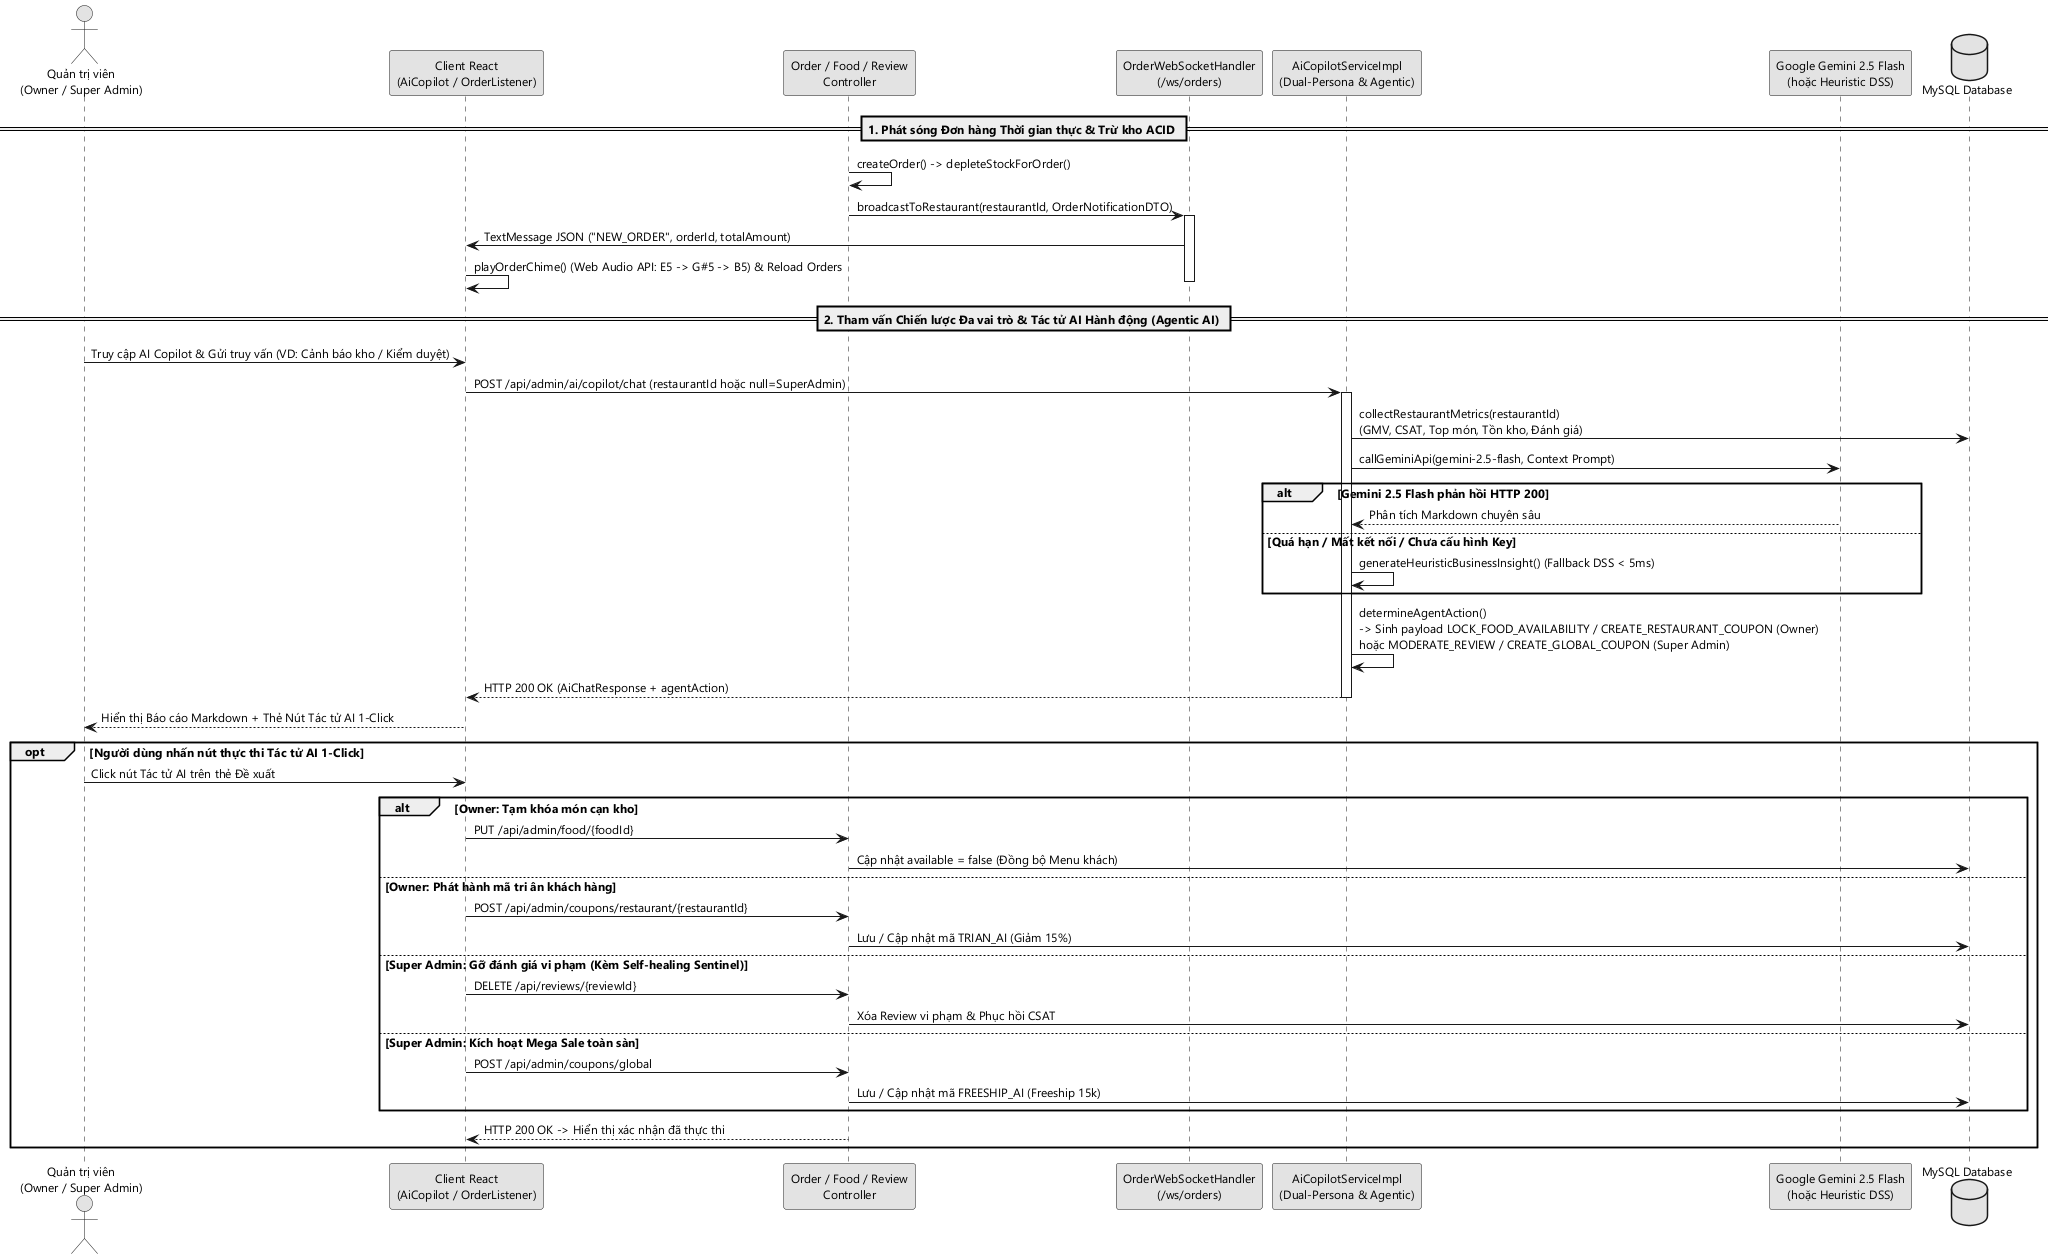

The diagram above was rendered by PlantUML. Its source (embedded in the PNG):
@startuml
skinparam monochrome true
skinparam shadowing false
skinparam defaultFontName "Segoe UI"
skinparam DefaultFontSize 12

actor "Quản trị viên\n(Owner / Super Admin)" as adminActor
participant "Client React\n(AiCopilot / OrderListener)" as clientUI
participant "Order / Food / Review\nController" as coreCtrl
participant "OrderWebSocketHandler\n(/ws/orders)" as wsHandler
participant "AiCopilotServiceImpl\n(Dual-Persona & Agentic)" as aiSvc
participant "Google Gemini 2.5 Flash\n(hoặc Heuristic DSS)" as gemini
database "MySQL Database" as db

== 1. Phát sóng Đơn hàng Thời gian thực & Trừ kho ACID ==
coreCtrl -> coreCtrl : createOrder() -> depleteStockForOrder()
coreCtrl -> wsHandler : broadcastToRestaurant(restaurantId, OrderNotificationDTO)
activate wsHandler
wsHandler -> clientUI : TextMessage JSON ("NEW_ORDER", orderId, totalAmount)
clientUI -> clientUI : playOrderChime() (Web Audio API: E5 -> G#5 -> B5) & Reload Orders
deactivate wsHandler

== 2. Tham vấn Chiến lược Đa vai trò & Tác tử AI Hành động (Agentic AI) ==
adminActor -> clientUI : Truy cập AI Copilot & Gửi truy vấn (VD: Cảnh báo kho / Kiểm duyệt)
clientUI -> aiSvc : POST /api/admin/ai/copilot/chat (restaurantId hoặc null=SuperAdmin)
activate aiSvc

aiSvc -> db : collectRestaurantMetrics(restaurantId)\n(GMV, CSAT, Top món, Tồn kho, Đánh giá)
aiSvc -> gemini : callGeminiApi(gemini-2.5-flash, Context Prompt)
alt Gemini 2.5 Flash phản hồi HTTP 200
    gemini --> aiSvc : Phân tích Markdown chuyên sâu
else Quá hạn / Mất kết nối / Chưa cấu hình Key
    aiSvc -> aiSvc : generateHeuristicBusinessInsight() (Fallback DSS < 5ms)
end

aiSvc -> aiSvc : determineAgentAction()\n-> Sinh payload LOCK_FOOD_AVAILABILITY / CREATE_RESTAURANT_COUPON (Owner)\nhoặc MODERATE_REVIEW / CREATE_GLOBAL_COUPON (Super Admin)
aiSvc --> clientUI : HTTP 200 OK (AiChatResponse + agentAction)
deactivate aiSvc

clientUI --> adminActor : Hiển thị Báo cáo Markdown + Thẻ Nút Tác tử AI 1-Click

opt Người dùng nhấn nút thực thi Tác tử AI 1-Click
    adminActor -> clientUI : Click nút Tác tử AI trên thẻ Đề xuất
    alt Owner: Tạm khóa món cạn kho
        clientUI -> coreCtrl : PUT /api/admin/food/{foodId}
        coreCtrl -> db : Cập nhật available = false (Đồng bộ Menu khách)
    else Owner: Phát hành mã tri ân khách hàng
        clientUI -> coreCtrl : POST /api/admin/coupons/restaurant/{restaurantId}
        coreCtrl -> db : Lưu / Cập nhật mã TRIAN_AI (Giảm 15%)
    else Super Admin: Gỡ đánh giá vi phạm (Kèm Self-healing Sentinel)
        clientUI -> coreCtrl : DELETE /api/reviews/{reviewId}
        coreCtrl -> db : Xóa Review vi phạm & Phục hồi CSAT
    else Super Admin: Kích hoạt Mega Sale toàn sàn
        clientUI -> coreCtrl : POST /api/admin/coupons/global
        coreCtrl -> db : Lưu / Cập nhật mã FREESHIP_AI (Freeship 15k)
    end
    coreCtrl --> clientUI : HTTP 200 OK -> Hiển thị xác nhận đã thực thi
end
@enduml